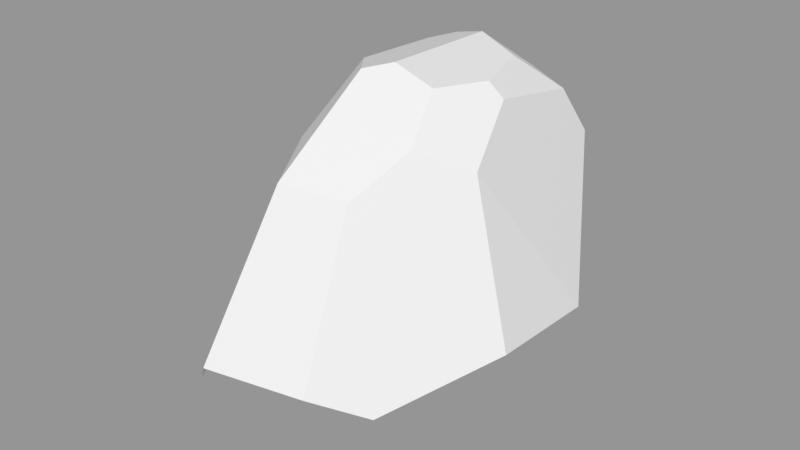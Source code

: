 # Source: Rock_Round_m_2C_05.blend  (saved by Blender 3.0.42; exported with 4.5.12 LTS)
import bpy
from mathutils import Matrix  # noqa: F401  (used for matrix-valued properties, if any)

bpy.ops.wm.read_factory_settings(use_empty=True)
scene = bpy.context.scene
scene.name = 'Scene'

# ---- images (referenced by path relative to the original .blend; pixels are not part of the script)
import os
ASSET_DIR = os.environ.get("B2B_ASSET_DIR", "")  # directory of the original .blend (textures are referenced by path, not embedded)
HERE = os.path.dirname(os.path.abspath(__file__))  # packed textures are extracted next to this script under _unpacked/

def load_image(name, relpath, width, height, colorspace="sRGB"):
    """Load a texture the original file referenced (path relative to the .blend, or extracted next to this script)."""
    p = next((c for c in (os.path.join(HERE, relpath), os.path.join(ASSET_DIR, relpath)) if relpath and os.path.exists(c)), "")
    if p:
        img = bpy.data.images.load(p, check_existing=True)
        img.name = name
    else:  # same state as the original file: an image datablock whose file is absent (Cycles renders it pink)
        img = bpy.data.images.new(name, width, height)
        img.source = "FILE"
        img.filepath = "//" + (relpath or name)
    img.colorspace_settings.name = colorspace
    return img
img_rocks_texture_atlas_1024x1024_png = load_image('Rocks_Texture_Atlas_1024x1024.png', 'Rocks_Texture_Atlas_1024x1024.png', 1024, 1024, 'sRGB')

# ---- materials (node trees are filled in below, after node groups)
mat_rocks_050 = bpy.data.materials.new('Rocks.050')
mat_rocks_050.use_transparent_shadow = False
mat_rocks_050.diffuse_color = (1.0, 1.0, 1.0, 1.0)
mat_rocks_050.roughness = 0.69
mat_rocks_050.specular_intensity = 0.0
mat_material_045 = bpy.data.materials.new('Material.045')
mat_material_045.use_transparent_shadow = False
mat_material_045.roughness = 0.5

# ---- material node trees
mat_rocks_050.use_nodes = True; mat_rocks_050.node_tree.nodes.clear()
_N = mat_rocks_050.node_tree.nodes; _L = mat_rocks_050.node_tree.links
n0 = _N.new('ShaderNodeBsdfPrincipled'); n0.name = 'Principled BSDF'; n0.location = (10, 300)
n0.distribution = 'GGX'
n0.subsurface_method = 'RANDOM_WALK_SKIN'
n0.inputs[2].default_value = 0.69
n0.inputs[3].default_value = 1.45
n0.inputs[4].default_value = 0.0
n0.inputs[13].default_value = 0.0
n1 = _N.new('ShaderNodeOutputMaterial'); n1.name = 'Material Output'; n1.location = (300, 300)
n2 = _N.new('ShaderNodeNormalMap'); n2.name = 'Normal Map'; n2.location = (-300, -300)
n2.label = 'Normal/Map'
n3 = _N.new('ShaderNodeTexImage'); n3.name = 'Image Texture'; n3.location = (-300, 600)
n3.image = img_rocks_texture_atlas_1024x1024_png
_L.new(n0.outputs[0], n1.inputs[0])
_L.new(n2.outputs[0], n0.inputs[5])
_L.new(n3.outputs[0], n0.inputs[0])
n1.is_active_output = True
mat_material_045.use_nodes = True; mat_material_045.node_tree.nodes.clear()
_N = mat_material_045.node_tree.nodes; _L = mat_material_045.node_tree.links
n0 = _N.new('ShaderNodeBsdfPrincipled'); n0.name = 'Principled BSDF'; n0.location = (10, 300)
n0.distribution = 'GGX'
n0.subsurface_method = 'RANDOM_WALK_SKIN'
n0.inputs[3].default_value = 1.45
n0.inputs[27].default_value = (0.0, 0.0, 0.0, 1.0)
n0.inputs[28].default_value = 1.0
n1 = _N.new('ShaderNodeOutputMaterial'); n1.name = 'Material Output'; n1.location = (300, 300)
n2 = _N.new('ShaderNodeNormalMap'); n2.name = 'Normal Map'; n2.location = (-300, -300)
n2.label = 'Normal/Map'
n2.inputs[0].default_value = 0.0
_L.new(n0.outputs[0], n1.inputs[0])
_L.new(n2.outputs[0], n0.inputs[5])
n1.is_active_output = True

# ---- meshes
me_rock_round_m_2c_05 = bpy.data.meshes.new('Rock_Round_m_2C_05')
me_rock_round_m_2c_05.from_pydata([(-24.44, -0.1291, 31.19), (14.61, -0.2376, 30.74), (17.68, -0.2461, -3.456), (-32.69, -0.1062, 5.079), (-23.16, -0.1327, -21.66), (-27.87, 19.19, -26.64), (18.5, 11.86, -27.77), (21.73, 18.1, -11.36), (9.253, 53.89, -21.6), (-18.72, 27.47, -37.47), (-13.71, 60.03, -20.26), (-14.86, 33.51, -37.6), (2.317, -0.2035, 43.33), (-16.6, -0.1509, 38.14), (-30.67, 21.9, -21.34), (-35.48, 14.78, -1.122), (-17.64, 58.95, -16.57), (-27.9, 41.95, -16.89), (0.9202, 13.81, 48.28), (10.66, 58.11, -0.9152), (18.86, 2.71, 22.5), (8.725, 55.55, 20.73), (14.76, 50.52, 11.64), (6.859, 21.37, 44.0), (5.191, 49.49, 31.21), (22.76, 20.56, 12.93), (13.08, 15.54, 35.0), (12.28, -0.2311, -24.83), (-7.267, -0.1768, -33.75), (-6.685, 8.0, -37.88), (11.39, 44.85, -26.7), (-2.227, 30.62, -38.02), (1.807, 15.72, -38.16), (-18.7, 13.58, 42.79), (-12.64, 20.44, 47.07), (-4.218, 63.26, -15.08), (4.391, 61.31, -12.52), (-4.088, 63.9, 9.122), (5.122, 61.97, 10.81), (8.08, 60.95, -0.1222), (-33.59, 4.352, 9.036), (-25.03, 1.149, 31.28), (-35.62, 24.56, 9.518), (-24.09, 10.75, 36.67), (-7.866, 49.69, 32.96), (-19.0, 59.06, -0.07573), (-28.99, 43.43, 6.165), (-8.844, 62.54, 12.1), (1.291, 56.02, -23.4), (-0.02233, 51.75, -23.77)], [], [(3, 4, 0), (4, 2, 0), (28, 29, 32), (2, 13, 0), (2, 1, 12), (14, 5, 4), (26, 20, 25), (4, 29, 28), (6, 30, 7), (43, 41, 13), (18, 34, 33), (14, 15, 46, 17), (20, 1, 2), (12, 1, 26, 18), (20, 2, 25), (21, 38, 47, 44), (9, 31, 32, 29), (46, 44, 47, 45), (42, 40, 41, 43), (2, 12, 13), (26, 23, 18), (11, 10, 49, 31), (2, 7, 25), (25, 22, 24, 26), (15, 42, 46), (4, 28, 27, 2), (17, 11, 9), (16, 10, 17), (1, 20, 26), (21, 24, 22), (44, 34, 23, 24), (24, 23, 26), (6, 32, 31, 30), (21, 22, 38), (39, 36, 35, 37), (27, 28, 32, 6), (9, 11, 31), (8, 30, 49, 48), (40, 3, 0, 41), (30, 8, 19), (44, 46, 42, 43), (25, 7, 22), (17, 10, 11), (9, 29, 4, 5), (15, 14, 4, 3), (38, 39, 37), (16, 45, 37, 35), (0, 13, 41), (33, 43, 13), (22, 19, 39, 38), (7, 30, 19, 22), (43, 33, 44), (34, 44, 33), (5, 14, 17, 9), (40, 42, 15, 3), (10, 16, 35), (45, 47, 37), (36, 39, 19, 8), (38, 37, 47), (7, 2, 27, 6), (24, 21, 44), (17, 46, 45, 16), (34, 18, 23), (13, 12, 18, 33), (48, 49, 10), (31, 49, 30), (35, 48, 10), (8, 48, 35, 36)])
me_rock_round_m_2c_05.polygons.foreach_set('use_smooth', [True] * 68)
me_rock_round_m_2c_05.polygons.foreach_set('material_index', [0, 0, 0, 0, 0, 0, 0, 0, 0, 0, 0, 1, 0, 0, 0, 1, 0, 1, 0, 0, 0, 1, 0, 1, 1, 0, 1, 1, 0, 1, 1, 1, 0, 1, 1, 0, 1, 1, 0, 1, 1, 1, 1, 0, 0, 1, 1, 0, 0, 1, 1, 1, 1, 1, 0, 1, 1, 1, 1, 0, 1, 1, 0, 0, 1, 1, 1, 1])
_k = set([(0, 3), (0, 13), (0, 41), (1, 2), (1, 12), (1, 20), (1, 26), (2, 7), (2, 20), (2, 27), (3, 4), (3, 15), (3, 40), (4, 5), (4, 28), (5, 9), (5, 14), (6, 7), (6, 27), (6, 30), (6, 32), (7, 22), (7, 25), (7, 30), (8, 19), (8, 30), (8, 36), (8, 48), (9, 11), (9, 17), (9, 29), (10, 11), (10, 16), (10, 35), (10, 48), (10, 49), (11, 31), (12, 13), (12, 18), (13, 33), (14, 15), (14, 17), (15, 42), (15, 46), (16, 17), (16, 35), (16, 45), (17, 46), (18, 23), (18, 26), (18, 34), (19, 22), (19, 39), (20, 25), (20, 26), (21, 22), (21, 24), (21, 38), (22, 25), (23, 24), (23, 26), (24, 44), (25, 26), (27, 28), (28, 29), (28, 32), (29, 32), (30, 31), (30, 49), (31, 32), (33, 34), (33, 43), (34, 44), (35, 36), (35, 37), (35, 48), (36, 39), (37, 38), (37, 47), (38, 39), (40, 41), (40, 42), (41, 43), (42, 43), (42, 46), (44, 46), (44, 47), (45, 46), (45, 47), (48, 49)])
me_rock_round_m_2c_05.attributes.new('sharp_edge', 'BOOLEAN', 'EDGE').data.foreach_set('value', [ (min(e.vertices), max(e.vertices)) in _k for e in me_rock_round_m_2c_05.edges])
_uv = me_rock_round_m_2c_05.uv_layers.new(name='UVMap')
_uv.uv.foreach_set('vector', [9.434, 15.37, 9.434, 15.69, 9.248, 15.14, 9.434, 15.69, 8.932, 15.65, 9.248, 15.14, 8.322, 15.78, 8.348, 15.71, 8.46, 15.64, 8.932, 15.65, 9.138, 15.09, 9.248, 15.14, 8.932, 15.65, 8.835, 15.28, 8.918, 15.11, 9.276, 14.26, 9.308, 14.22, 9.527, 14.29, 8.643, 14.44, 8.788, 14.59, 8.588, 14.71, 8.147, 15.73, 8.348, 15.71, 8.322, 15.78, 8.684, 15.11, 8.31, 15.07, 8.615, 14.95, 9.395, 14.85, 9.503, 14.79, 9.52, 14.9, 9.368, 15.09, 9.288, 15.01, 9.364, 14.94, 15.29, 2.296, 15.36, 2.447, 15.07, 2.54, 15.09, 2.347, 8.821, 15.38, 8.835, 15.28, 8.932, 15.65, 8.818, 14.31, 8.821, 14.49, 8.643, 14.44, 8.66, 14.26, 8.788, 14.59, 8.821, 14.85, 8.588, 14.71, 15.69, 3.138, 15.66, 3.228, 15.52, 3.225, 15.52, 3.037, 8.262, 15.47, 8.451, 15.48, 8.46, 15.64, 8.348, 15.71, 15.07, 2.54, 15.01, 2.867, 14.89, 2.684, 14.92, 2.533, 9.239, 14.53, 9.468, 14.53, 9.503, 14.79, 9.395, 14.85, 8.932, 15.65, 8.918, 15.11, 9.138, 15.09, 8.643, 14.44, 8.576, 14.33, 8.66, 14.26, 14.44, 3.323, 14.51, 3.053, 14.62, 3.163, 14.56, 3.377, 8.821, 14.85, 8.615, 14.95, 8.588, 14.71, 14.68, 2.696, 14.38, 2.682, 14.39, 2.471, 14.73, 2.462, 15.36, 2.447, 15.26, 2.538, 15.07, 2.54, 9.434, 15.69, 9.311, 15.87, 9.07, 15.85, 8.932, 15.65, 14.33, 3.19, 14.44, 3.323, 14.39, 3.372, 14.47, 3.05, 14.51, 3.053, 14.33, 3.19, 8.821, 14.49, 8.788, 14.59, 8.643, 14.44, 14.33, 2.578, 14.39, 2.471, 14.38, 2.682, 14.38, 2.409, 14.67, 2.263, 14.67, 2.359, 14.39, 2.471, 14.39, 2.471, 14.67, 2.359, 14.73, 2.462, 8.635, 15.71, 8.46, 15.64, 8.451, 15.48, 8.635, 15.34, 14.33, 2.578, 14.38, 2.682, 14.26, 2.656, 15.7, 3.333, 15.67, 3.454, 15.59, 3.483, 15.57, 3.249, 8.538, 15.82, 8.322, 15.78, 8.46, 15.64, 8.635, 15.71, 14.39, 3.372, 14.44, 3.323, 14.56, 3.377, 14.72, 3.159, 14.72, 3.255, 14.62, 3.163, 14.65, 3.125, 9.468, 14.53, 9.519, 14.5, 9.518, 14.8, 9.503, 14.79, 14.43, 3.018, 14.34, 2.964, 14.3, 2.782, 15.01, 2.867, 15.07, 2.54, 15.26, 2.538, 15.39, 2.824, 14.68, 2.696, 14.7, 2.913, 14.38, 2.682, 14.33, 3.19, 14.51, 3.053, 14.44, 3.323, 8.262, 15.47, 8.348, 15.71, 8.147, 15.73, 8.141, 15.52, 9.351, 14.43, 9.276, 14.26, 9.527, 14.29, 9.519, 14.5, 15.66, 3.228, 15.7, 3.333, 15.57, 3.249, 15.46, 3.511, 15.43, 3.353, 15.57, 3.249, 15.59, 3.483, 9.518, 14.8, 9.52, 14.9, 9.503, 14.79, 9.364, 14.94, 9.395, 14.85, 9.52, 14.9, 14.38, 2.682, 14.3, 2.782, 14.27, 2.766, 14.26, 2.656, 14.7, 2.913, 14.43, 3.018, 14.3, 2.782, 14.38, 2.682, 15.39, 2.824, 15.37, 2.901, 15.01, 2.867, 15.3, 2.966, 15.01, 2.867, 15.37, 2.901, 14.28, 3.417, 14.26, 3.379, 14.33, 3.19, 14.39, 3.372, 9.468, 14.53, 9.239, 14.53, 9.351, 14.43, 9.519, 14.5, 15.5, 3.542, 15.46, 3.511, 15.59, 3.483, 15.43, 3.353, 15.52, 3.225, 15.57, 3.249, 15.67, 3.454, 15.7, 3.333, 15.73, 3.342, 15.73, 3.547, 15.66, 3.228, 15.57, 3.249, 15.52, 3.225, 8.615, 14.95, 8.821, 14.85, 8.819, 15.05, 8.684, 15.11, 15.65, 3.046, 15.69, 3.138, 15.52, 3.037, 15.09, 2.347, 15.07, 2.54, 14.92, 2.533, 14.92, 2.397, 8.582, 14.22, 8.66, 14.26, 8.576, 14.33, 9.52, 14.9, 9.527, 15.05, 9.368, 15.09, 9.364, 14.94, 14.65, 3.125, 14.62, 3.163, 14.51, 3.053, 14.56, 3.377, 14.62, 3.163, 14.72, 3.255, 15.59, 3.483, 15.65, 3.567, 15.5, 3.542, 15.73, 3.547, 15.65, 3.567, 15.59, 3.483, 15.67, 3.454])
me_rock_round_m_2c_05.materials.append(mat_rocks_050)
me_rock_round_m_2c_05.materials.append(mat_material_045)
me_rock_round_m_2c_05.use_remesh_fix_poles = True
me_rock_round_m_2c_05.use_remesh_preserve_attributes = False
me_rock_round_m_2c_05.update()
me_rock_round_m_2c_05.normals_split_custom_set([tuple(v) for v in zip(*[iter([-0.002778, -1.0, -2.221e-07, -0.002778, -1.0, -1.847e-07, -0.002778, -1.0, -1.44e-07, -0.002778, -1.0, -1.847e-07, -0.002778, -1.0, -1.618e-07, -0.002778, -1.0, -1.44e-07, 0.372, -0.439, -0.8179, 0.372, -0.439, -0.8179, 0.372, -0.439, -0.8179, -0.002778, -1.0, -1.618e-07, -0.002778, -1.0, -8.677e-08, -0.002778, -1.0, -1.44e-07, -0.002778, -1.0, -1.618e-07, -0.002778, -1.0, -1.573e-07, -0.002778, -1.0, -1.121e-07, -0.8981, -0.3015, -0.32, -0.8981, -0.3015, -0.32, -0.8981, -0.3015, -0.32, 0.9141, 0.01719, 0.405, 0.9141, 0.01719, 0.405, 0.9141, 0.01719, 0.405, -0.5714, -0.3368, -0.7484, -0.5712, -0.3369, -0.7485, -0.5708, -0.3371, -0.7487, 0.9407, 0.2112, -0.2654, 0.9407, 0.2112, -0.2654, 0.9407, 0.2112, -0.2654, -0.6254, -0.3343, 0.705, -0.6254, -0.3343, 0.705, -0.6254, -0.3343, 0.705, -0.2492, -0.3447, 0.905, -0.2492, -0.3447, 0.905, -0.2492, -0.3447, 0.905, -0.972, 0.2102, -0.1051, -0.972, 0.2102, -0.1051, -0.972, 0.2102, -0.1051, -0.972, 0.2102, -0.1051, 0.6422, -0.7644, 0.05778, 0.6422, -0.7644, 0.05778, 0.6422, -0.7644, 0.05778, 0.7241, -0.1378, 0.6757, 0.7241, -0.1378, 0.6757, 0.7241, -0.1378, 0.6757, 0.7241, -0.1378, 0.6757, 0.9746, -0.2233, -0.01899, 0.9746, -0.2233, -0.01899, 0.9746, -0.2233, -0.01899, 0.08249, 0.8502, 0.5199, 0.08249, 0.8502, 0.5199, 0.08249, 0.8502, 0.5199, 0.08249, 0.8502, 0.5199, -0.03352, 0.0002828, -0.9994, -0.03352, 0.0002828, -0.9994, -0.03352, 0.0002828, -0.9994, -0.03352, 0.0002828, -0.9994, -0.6896, 0.6017, 0.403, -0.6896, 0.6017, 0.403, -0.6896, 0.6017, 0.403, -0.6896, 0.6017, 0.403, -0.9332, -0.1018, 0.3446, -0.9332, -0.1018, 0.3446, -0.9332, -0.1018, 0.3446, -0.9332, -0.1018, 0.3446, -0.002778, -1.0, -1.618e-07, -0.002778, -1.0, -1.121e-07, -0.002778, -1.0, -8.677e-08, 0.7343, -0.2115, 0.645, 0.7343, -0.2115, 0.645, 0.7343, -0.2115, 0.645, 0.1065, 0.544, -0.8323, 0.1065, 0.544, -0.8323, 0.1163, 0.5462, -0.8295, 0.1158, 0.5461, -0.8297, 0.9746, -0.2233, -0.01899, 0.9746, -0.2233, -0.01899, 0.9746, -0.2233, -0.01899, 0.8645, 0.2496, 0.4362, 0.8645, 0.2496, 0.4362, 0.8645, 0.2496, 0.4362, 0.8645, 0.2496, 0.4362, -0.9232, 0.277, -0.2665, -0.9232, 0.277, -0.2665, -0.9232, 0.277, -0.2665, -0.002778, -1.0, -1.847e-07, -0.002778, -1.0, -1.307e-07, -0.002778, -1.0, -1.307e-07, -0.002778, -1.0, -1.618e-07, -0.6799, 0.4216, -0.6, -0.6799, 0.4216, -0.6, -0.6799, 0.4216, -0.6, -0.6799, 0.4216, -0.6, -0.6799, 0.4216, -0.6, -0.6799, 0.4216, -0.6, 0.8933, -0.03434, 0.4482, 0.8933, -0.03434, 0.4482, 0.8933, -0.03434, 0.4482, 0.8645, 0.2496, 0.4362, 0.8645, 0.2496, 0.4362, 0.8645, 0.2496, 0.4362, 0.1241, 0.4158, 0.901, 0.1226, 0.4151, 0.9015, 0.1226, 0.4152, 0.9014, 0.1241, 0.4158, 0.901, 0.8645, 0.2496, 0.4362, 0.8645, 0.2496, 0.4362, 0.8645, 0.2496, 0.4362, 0.5422, 0.147, -0.8273, 0.5422, 0.147, -0.8273, 0.5422, 0.147, -0.8273, 0.5422, 0.147, -0.8273, 0.7518, 0.6437, 0.1432, 0.7518, 0.6437, 0.1432, 0.7518, 0.6437, 0.1432, 0.2127, 0.9766, -0.03353, 0.2204, 0.9749, -0.0303, 0.2204, 0.9749, -0.0303, 0.2111, 0.9769, -0.03416, 0.389, -0.4267, -0.8165, 0.389, -0.4267, -0.8165, 0.389, -0.4267, -0.8165, 0.389, -0.4267, -0.8165, -0.03352, 0.0002828, -0.9994, -0.03352, 0.0002829, -0.9994, -0.03352, 0.0002828, -0.9994, 0.1257, 0.384, -0.9147, 0.1257, 0.384, -0.9147, 0.1257, 0.384, -0.9147, 0.1257, 0.384, -0.9147, -0.8667, -0.4172, 0.2736, -0.8667, -0.4172, 0.2736, -0.8667, -0.4172, 0.2736, -0.8667, -0.4172, 0.2736, 0.9474, 0.2947, -0.1251, 0.9475, 0.2946, -0.1246, 0.9474, 0.2947, -0.1252, -0.775, 0.3714, 0.5113, -0.7716, 0.3684, 0.5186, -0.7716, 0.3684, 0.5186, -0.7751, 0.3715, 0.511, 0.9647, 0.2547, -0.067, 0.9647, 0.2547, -0.067, 0.9647, 0.2547, -0.067, -0.6799, 0.4216, -0.6, -0.6799, 0.4216, -0.6, -0.6799, 0.4216, -0.6, -0.5737, -0.3357, -0.7471, -0.5712, -0.3369, -0.7485, -0.5714, -0.3368, -0.7484, -0.5737, -0.3357, -0.7471, -0.8981, -0.3015, -0.32, -0.8981, -0.3015, -0.32, -0.8981, -0.3015, -0.32, -0.8981, -0.3015, -0.32, 0.2108, 0.9769, -0.0343, 0.2127, 0.9766, -0.03353, 0.2111, 0.9769, -0.03416, -0.2982, 0.9541, -0.02635, -0.2934, 0.9556, -0.02919, -0.2949, 0.9551, -0.02828, -0.2982, 0.9541, -0.02635, -0.6254, -0.3343, 0.705, -0.6254, -0.3343, 0.705, -0.6254, -0.3343, 0.705, -0.6254, -0.3343, 0.705, -0.6254, -0.3343, 0.705, -0.6254, -0.3343, 0.705, 0.7518, 0.6437, 0.1432, 0.7518, 0.6437, 0.1432, 0.7518, 0.6437, 0.1432, 0.7518, 0.6437, 0.1432, 0.947, 0.295, -0.1269, 0.9474, 0.2947, -0.1251, 0.9474, 0.2947, -0.1252, 0.947, 0.295, -0.1269, -0.7751, 0.3715, 0.511, -0.7778, 0.3714, 0.5071, -0.775, 0.3714, 0.5113, -0.7782, 0.3713, 0.5064, -0.775, 0.3714, 0.5113, -0.7778, 0.3714, 0.5071, -0.8185, 0.2252, -0.5285, -0.8185, 0.2252, -0.5285, -0.8185, 0.2252, -0.5285, -0.8185, 0.2252, -0.5285, -0.9904, -0.1271, 0.05378, -0.9904, -0.1271, 0.05378, -0.9904, -0.1271, 0.05378, -0.9904, -0.1271, 0.05378, -0.3013, 0.9526, -0.04134, -0.3013, 0.9526, -0.04134, -0.3013, 0.9526, -0.04134, -0.2934, 0.9556, -0.02919, -0.2917, 0.956, -0.03013, -0.2949, 0.9551, -0.02828, 0.6999, 0.689, -0.1883, 0.6999, 0.689, -0.1883, 0.6999, 0.689, -0.1883, 0.6999, 0.689, -0.1883, 0.08249, 0.8502, 0.5199, 0.08249, 0.8502, 0.5199, 0.08249, 0.8502, 0.5199, 0.9194, -0.3635, -0.15, 0.9194, -0.3635, -0.15, 0.9194, -0.3635, -0.15, 0.9194, -0.3635, -0.15, 0.08249, 0.8502, 0.5199, 0.08249, 0.8502, 0.5199, 0.08249, 0.8502, 0.5199, -0.8533, 0.5162, -0.0734, -0.8533, 0.5162, -0.0734, -0.8533, 0.5162, -0.0734, -0.8533, 0.5162, -0.0734, 0.1226, 0.4151, 0.9015, 0.1224, 0.415, 0.9015, 0.1226, 0.4152, 0.9014, -0.2492, -0.3447, 0.905, -0.2492, -0.3447, 0.905, -0.2492, -0.3447, 0.905, -0.2492, -0.3447, 0.905, -0.168, 0.1365, -0.9763, -0.168, 0.1365, -0.9763, -0.168, 0.1365, -0.9763, 0.1158, 0.5461, -0.8297, 0.1163, 0.5462, -0.8295, 0.1178, 0.5465, -0.8291, 0.07694, 0.7767, -0.6252, 0.07694, 0.7767, -0.6252, 0.07694, 0.7767, -0.6252, 0.3279, 0.8097, -0.4868, 0.3279, 0.8097, -0.4868, 0.3279, 0.8097, -0.4868, 0.3279, 0.8097, -0.4868])] * 3)])

# ---- objects
ob_rock_round_m_2c_05 = bpy.data.objects.new('Rock_Round_m_2C_05', me_rock_round_m_2c_05)

# ---- transforms, parenting, visibility, modifiers, constraints
ob_rock_round_m_2c_05.location = (0.0, 0.0, 0.0)
ob_rock_round_m_2c_05.rotation_euler = (1.571, -0.0, 0.0)
ob_rock_round_m_2c_05.scale = (0.01, 0.01, 0.01)
ob_rock_round_m_2c_05.color = (0.8, 0.8, 0.8, 1.0)

# ---- collection membership
scene.collection.objects.link(ob_rock_round_m_2c_05)

# ---- scene / render settings (as saved in the file)
scene.frame_start = 1; scene.frame_end = 250; scene.frame_set(1)
scene.render.engine = 'BLENDER_EEVEE_NEXT'
scene.cycles.sampling_pattern = 'TABULATED_SOBOL'
scene.cycles.use_light_tree = False
scene.view_settings.view_transform = 'Standard'
bpy.context.view_layer.update()

# ---- added for rendering (the .blend has no active camera and no usable light): camera, sun + grey world if the file has none
cam_auto = bpy.data.cameras.new('AutoCamera')
cam_auto.lens = 50.0
cam_auto.sensor_width = 36.0
cam_auto.clip_end = 1000.0
ob_auto_camera = bpy.data.objects.new('AutoCamera', cam_auto)
scene.collection.objects.link(ob_auto_camera)
ob_auto_camera.location = (1.0687, -1.41016, 1.22463)
ob_auto_camera.rotation_euler = (1.09748, -7.21219e-08, 0.694738)
scene.camera = ob_auto_camera
light_auto_sun = bpy.data.lights.new('AutoSun', 'SUN')
light_auto_sun.energy = 3.0
light_auto_sun.angle = 0.0523599
ob_auto_sun = bpy.data.objects.new('AutoSun', light_auto_sun)
scene.collection.objects.link(ob_auto_sun)
ob_auto_sun.rotation_euler = (0.872665, 0.174533, 0.523599)
if scene.world is None:
    world_auto = bpy.data.worlds.new('AutoWorld')
    world_auto.color = (0.3, 0.3, 0.3)
    scene.world = world_auto
bpy.context.view_layer.update()

